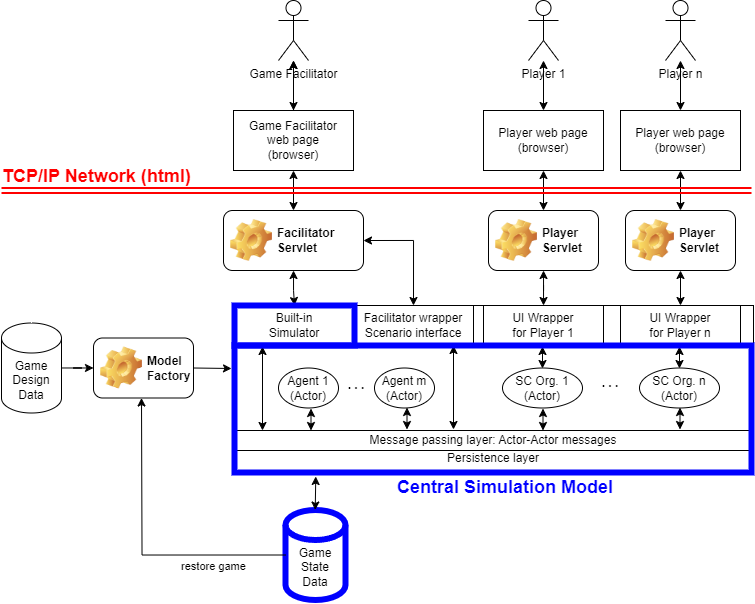

The diagram above was exported from draw.io. Its source (the exported page's mxGraphModel, read from the mxfile embedded in the PNG):
<mxGraphModel dx="989" dy="577" grid="1" gridSize="10" guides="1" tooltips="1" connect="1" arrows="1" fold="1" page="1" pageScale="1" pageWidth="2336" pageHeight="1654" math="0" shadow="0">
  <root>
    <mxCell id="0" />
    <mxCell id="1" parent="0" />
    <mxCell id="u1c3tbkQ0a2yL5f4mMnM-2" value="" style="edgeStyle=orthogonalEdgeStyle;rounded=0;orthogonalLoop=1;jettySize=auto;html=1;" parent="1" source="u1c3tbkQ0a2yL5f4mMnM-3" target="u1c3tbkQ0a2yL5f4mMnM-5" edge="1">
      <mxGeometry relative="1" as="geometry" />
    </mxCell>
    <mxCell id="u1c3tbkQ0a2yL5f4mMnM-3" value="Game&lt;br&gt;Design&lt;br&gt;Data" style="shape=cylinder3;whiteSpace=wrap;html=1;boundedLbl=1;backgroundOutline=1;size=15;" parent="1" vertex="1">
      <mxGeometry x="490" y="592.5" width="60" height="90" as="geometry" />
    </mxCell>
    <mxCell id="u1c3tbkQ0a2yL5f4mMnM-5" value="Model&lt;br&gt;Factory" style="label;whiteSpace=wrap;html=1;image=img/clipart/Gear_128x128.png" parent="1" vertex="1">
      <mxGeometry x="582" y="607.5" width="100" height="60" as="geometry" />
    </mxCell>
    <mxCell id="u1c3tbkQ0a2yL5f4mMnM-6" value="" style="rounded=0;whiteSpace=wrap;html=1;" parent="1" vertex="1">
      <mxGeometry x="722" y="575" width="520" height="165" as="geometry" />
    </mxCell>
    <mxCell id="u1c3tbkQ0a2yL5f4mMnM-8" value="" style="endArrow=classic;html=1;rounded=0;exitX=1;exitY=0.5;exitDx=0;exitDy=0;" parent="1" source="u1c3tbkQ0a2yL5f4mMnM-5" edge="1">
      <mxGeometry width="50" height="50" relative="1" as="geometry">
        <mxPoint x="602" y="770" as="sourcePoint" />
        <mxPoint x="720" y="638" as="targetPoint" />
      </mxGeometry>
    </mxCell>
    <mxCell id="u1c3tbkQ0a2yL5f4mMnM-9" value="" style="edgeStyle=orthogonalEdgeStyle;rounded=0;orthogonalLoop=1;jettySize=auto;html=1;startArrow=classic;startFill=1;" parent="1" source="u1c3tbkQ0a2yL5f4mMnM-11" target="u1c3tbkQ0a2yL5f4mMnM-7" edge="1">
      <mxGeometry relative="1" as="geometry" />
    </mxCell>
    <mxCell id="u1c3tbkQ0a2yL5f4mMnM-10" style="edgeStyle=orthogonalEdgeStyle;rounded=0;orthogonalLoop=1;jettySize=auto;html=1;entryX=0.5;entryY=0;entryDx=0;entryDy=0;exitX=1;exitY=0.5;exitDx=0;exitDy=0;startArrow=classic;startFill=1;" parent="1" source="u1c3tbkQ0a2yL5f4mMnM-11" target="u1c3tbkQ0a2yL5f4mMnM-18" edge="1">
      <mxGeometry relative="1" as="geometry" />
    </mxCell>
    <mxCell id="u1c3tbkQ0a2yL5f4mMnM-11" value="Facilitator&lt;br&gt;Servlet" style="label;whiteSpace=wrap;html=1;image=img/clipart/Gear_128x128.png" parent="1" vertex="1">
      <mxGeometry x="712" y="480" width="140" height="60" as="geometry" />
    </mxCell>
    <mxCell id="u1c3tbkQ0a2yL5f4mMnM-12" value="" style="edgeStyle=orthogonalEdgeStyle;rounded=0;orthogonalLoop=1;jettySize=auto;html=1;startArrow=classic;startFill=1;" parent="1" source="u1c3tbkQ0a2yL5f4mMnM-15" target="u1c3tbkQ0a2yL5f4mMnM-11" edge="1">
      <mxGeometry relative="1" as="geometry" />
    </mxCell>
    <mxCell id="u1c3tbkQ0a2yL5f4mMnM-13" value="" style="edgeStyle=orthogonalEdgeStyle;rounded=0;orthogonalLoop=1;jettySize=auto;html=1;" parent="1" source="u1c3tbkQ0a2yL5f4mMnM-15" target="u1c3tbkQ0a2yL5f4mMnM-17" edge="1">
      <mxGeometry relative="1" as="geometry" />
    </mxCell>
    <mxCell id="u1c3tbkQ0a2yL5f4mMnM-15" value="Game Facilitator&lt;br&gt;web page&lt;br&gt;(browser)&lt;div&gt;&lt;/div&gt;" style="rounded=0;whiteSpace=wrap;html=1;" parent="1" vertex="1">
      <mxGeometry x="722" y="380" width="120" height="60" as="geometry" />
    </mxCell>
    <mxCell id="u1c3tbkQ0a2yL5f4mMnM-16" value="" style="edgeStyle=orthogonalEdgeStyle;rounded=0;orthogonalLoop=1;jettySize=auto;html=1;startArrow=classic;startFill=1;" parent="1" source="u1c3tbkQ0a2yL5f4mMnM-17" target="u1c3tbkQ0a2yL5f4mMnM-15" edge="1">
      <mxGeometry relative="1" as="geometry" />
    </mxCell>
    <mxCell id="u1c3tbkQ0a2yL5f4mMnM-17" value="Game Facilitator" style="shape=umlActor;verticalLabelPosition=bottom;verticalAlign=top;html=1;outlineConnect=0;" parent="1" vertex="1">
      <mxGeometry x="767" y="270" width="30" height="60" as="geometry" />
    </mxCell>
    <mxCell id="u1c3tbkQ0a2yL5f4mMnM-18" value="Facilitator wrapper&lt;br&gt;Scenario interface" style="rounded=0;whiteSpace=wrap;html=1;" parent="1" vertex="1">
      <mxGeometry x="842" y="575" width="120" height="40" as="geometry" />
    </mxCell>
    <mxCell id="u1c3tbkQ0a2yL5f4mMnM-23" value="" style="edgeStyle=orthogonalEdgeStyle;rounded=0;orthogonalLoop=1;jettySize=auto;html=1;startArrow=classic;startFill=1;" parent="1" source="u1c3tbkQ0a2yL5f4mMnM-24" target="u1c3tbkQ0a2yL5f4mMnM-28" edge="1">
      <mxGeometry relative="1" as="geometry" />
    </mxCell>
    <mxCell id="u1c3tbkQ0a2yL5f4mMnM-24" value="Player&lt;br&gt;Servlet" style="label;whiteSpace=wrap;html=1;image=img/clipart/Gear_128x128.png" parent="1" vertex="1">
      <mxGeometry x="977" y="480" width="110" height="60" as="geometry" />
    </mxCell>
    <mxCell id="u1c3tbkQ0a2yL5f4mMnM-25" value="" style="edgeStyle=orthogonalEdgeStyle;rounded=0;orthogonalLoop=1;jettySize=auto;html=1;startArrow=classic;startFill=1;" parent="1" source="u1c3tbkQ0a2yL5f4mMnM-26" target="u1c3tbkQ0a2yL5f4mMnM-30" edge="1">
      <mxGeometry relative="1" as="geometry" />
    </mxCell>
    <mxCell id="u1c3tbkQ0a2yL5f4mMnM-26" value="Player&lt;br&gt;Servlet" style="label;whiteSpace=wrap;html=1;image=img/clipart/Gear_128x128.png" parent="1" vertex="1">
      <mxGeometry x="1114" y="480" width="110" height="60" as="geometry" />
    </mxCell>
    <mxCell id="u1c3tbkQ0a2yL5f4mMnM-28" value="UI Wrapper&lt;br&gt;for Player 1" style="rounded=0;whiteSpace=wrap;html=1;" parent="1" vertex="1">
      <mxGeometry x="972" y="575" width="120" height="40" as="geometry" />
    </mxCell>
    <mxCell id="u1c3tbkQ0a2yL5f4mMnM-30" value="UI Wrapper&lt;div&gt;for Player n&lt;/div&gt;" style="rounded=0;whiteSpace=wrap;html=1;" parent="1" vertex="1">
      <mxGeometry x="1109" y="575" width="120" height="40" as="geometry" />
    </mxCell>
    <mxCell id="u1c3tbkQ0a2yL5f4mMnM-31" value="" style="edgeStyle=orthogonalEdgeStyle;rounded=0;orthogonalLoop=1;jettySize=auto;html=1;startArrow=classic;startFill=1;" parent="1" source="u1c3tbkQ0a2yL5f4mMnM-32" target="u1c3tbkQ0a2yL5f4mMnM-36" edge="1">
      <mxGeometry relative="1" as="geometry" />
    </mxCell>
    <mxCell id="u1c3tbkQ0a2yL5f4mMnM-32" value="Player 1" style="shape=umlActor;verticalLabelPosition=bottom;verticalAlign=top;html=1;outlineConnect=0;" parent="1" vertex="1">
      <mxGeometry x="1017" y="270" width="30" height="60" as="geometry" />
    </mxCell>
    <mxCell id="u1c3tbkQ0a2yL5f4mMnM-33" value="" style="edgeStyle=orthogonalEdgeStyle;rounded=0;orthogonalLoop=1;jettySize=auto;html=1;startArrow=classic;startFill=1;" parent="1" source="u1c3tbkQ0a2yL5f4mMnM-34" target="u1c3tbkQ0a2yL5f4mMnM-38" edge="1">
      <mxGeometry relative="1" as="geometry" />
    </mxCell>
    <mxCell id="u1c3tbkQ0a2yL5f4mMnM-34" value="Player n" style="shape=umlActor;verticalLabelPosition=bottom;verticalAlign=top;html=1;outlineConnect=0;" parent="1" vertex="1">
      <mxGeometry x="1154" y="270" width="30" height="60" as="geometry" />
    </mxCell>
    <mxCell id="u1c3tbkQ0a2yL5f4mMnM-35" value="" style="edgeStyle=orthogonalEdgeStyle;rounded=0;orthogonalLoop=1;jettySize=auto;html=1;startArrow=classic;startFill=1;" parent="1" source="u1c3tbkQ0a2yL5f4mMnM-36" target="u1c3tbkQ0a2yL5f4mMnM-24" edge="1">
      <mxGeometry relative="1" as="geometry" />
    </mxCell>
    <mxCell id="u1c3tbkQ0a2yL5f4mMnM-36" value="Player web page&lt;br&gt;(browser)&lt;div&gt;&lt;/div&gt;" style="rounded=0;whiteSpace=wrap;html=1;" parent="1" vertex="1">
      <mxGeometry x="972" y="380" width="120" height="60" as="geometry" />
    </mxCell>
    <mxCell id="u1c3tbkQ0a2yL5f4mMnM-37" value="" style="edgeStyle=orthogonalEdgeStyle;rounded=0;orthogonalLoop=1;jettySize=auto;html=1;startArrow=classic;startFill=1;" parent="1" source="u1c3tbkQ0a2yL5f4mMnM-38" target="u1c3tbkQ0a2yL5f4mMnM-26" edge="1">
      <mxGeometry relative="1" as="geometry" />
    </mxCell>
    <mxCell id="u1c3tbkQ0a2yL5f4mMnM-38" value="Player web page&lt;br&gt;(browser)&lt;div&gt;&lt;/div&gt;" style="rounded=0;whiteSpace=wrap;html=1;" parent="1" vertex="1">
      <mxGeometry x="1109" y="380" width="120" height="60" as="geometry" />
    </mxCell>
    <mxCell id="u1c3tbkQ0a2yL5f4mMnM-7" value="Built-in&lt;br&gt;Simulator" style="rounded=0;whiteSpace=wrap;html=1;strokeWidth=6;strokeColor=#0000FF;" parent="1" vertex="1">
      <mxGeometry x="723" y="575" width="120" height="40" as="geometry" />
    </mxCell>
    <mxCell id="u1c3tbkQ0a2yL5f4mMnM-53" value="&lt;br&gt;Persistence layer" style="rounded=0;whiteSpace=wrap;html=1;align=center;" parent="1" vertex="1">
      <mxGeometry x="722" y="700" width="520" height="40" as="geometry" />
    </mxCell>
    <mxCell id="u1c3tbkQ0a2yL5f4mMnM-54" value="" style="edgeStyle=orthogonalEdgeStyle;rounded=0;orthogonalLoop=1;jettySize=auto;html=1;startArrow=classic;startFill=1;" parent="1" edge="1">
      <mxGeometry relative="1" as="geometry">
        <mxPoint x="1168.5" y="677" as="sourcePoint" />
        <mxPoint x="1168.5" y="699" as="targetPoint" />
      </mxGeometry>
    </mxCell>
    <mxCell id="u1c3tbkQ0a2yL5f4mMnM-55" value="" style="edgeStyle=orthogonalEdgeStyle;rounded=0;orthogonalLoop=1;jettySize=auto;html=1;startArrow=classic;startFill=1;" parent="1" edge="1">
      <mxGeometry relative="1" as="geometry">
        <mxPoint x="1031.5" y="678" as="sourcePoint" />
        <mxPoint x="1031.5" y="700" as="targetPoint" />
      </mxGeometry>
    </mxCell>
    <mxCell id="u1c3tbkQ0a2yL5f4mMnM-56" value="" style="edgeStyle=orthogonalEdgeStyle;rounded=0;orthogonalLoop=1;jettySize=auto;html=1;startArrow=classic;startFill=1;" parent="1" edge="1">
      <mxGeometry relative="1" as="geometry">
        <mxPoint x="895.5" y="677" as="sourcePoint" />
        <mxPoint x="895.5" y="699" as="targetPoint" />
      </mxGeometry>
    </mxCell>
    <mxCell id="u1c3tbkQ0a2yL5f4mMnM-57" value="" style="edgeStyle=orthogonalEdgeStyle;rounded=0;orthogonalLoop=1;jettySize=auto;html=1;startArrow=classic;startFill=1;" parent="1" edge="1">
      <mxGeometry relative="1" as="geometry">
        <mxPoint x="799.5" y="678" as="sourcePoint" />
        <mxPoint x="799.5" y="700" as="targetPoint" />
      </mxGeometry>
    </mxCell>
    <mxCell id="u1c3tbkQ0a2yL5f4mMnM-58" value="" style="endArrow=classic;startArrow=classic;html=1;rounded=0;" parent="1" edge="1">
      <mxGeometry width="50" height="50" relative="1" as="geometry">
        <mxPoint x="751" y="700" as="sourcePoint" />
        <mxPoint x="751" y="616" as="targetPoint" />
      </mxGeometry>
    </mxCell>
    <mxCell id="u1c3tbkQ0a2yL5f4mMnM-59" value="" style="endArrow=classic;startArrow=classic;html=1;rounded=0;" parent="1" edge="1">
      <mxGeometry width="50" height="50" relative="1" as="geometry">
        <mxPoint x="942" y="699" as="sourcePoint" />
        <mxPoint x="942" y="615" as="targetPoint" />
      </mxGeometry>
    </mxCell>
    <mxCell id="u1c3tbkQ0a2yL5f4mMnM-60" value="Agent 1&lt;br&gt;(Actor)" style="ellipse;whiteSpace=wrap;html=1;" parent="1" vertex="1">
      <mxGeometry x="767" y="637.5" width="60" height="40" as="geometry" />
    </mxCell>
    <mxCell id="u1c3tbkQ0a2yL5f4mMnM-61" value="Agent m&lt;br&gt;(Actor)" style="ellipse;whiteSpace=wrap;html=1;" parent="1" vertex="1">
      <mxGeometry x="863" y="637.5" width="60" height="40" as="geometry" />
    </mxCell>
    <mxCell id="u1c3tbkQ0a2yL5f4mMnM-62" value="SC&amp;nbsp;Org. 1&lt;br&gt;(Actor)" style="ellipse;whiteSpace=wrap;html=1;" parent="1" vertex="1">
      <mxGeometry x="991" y="637.5" width="80" height="40" as="geometry" />
    </mxCell>
    <mxCell id="u1c3tbkQ0a2yL5f4mMnM-63" value="SC&amp;nbsp;Org. n&lt;br&gt;(Actor)" style="ellipse;whiteSpace=wrap;html=1;" parent="1" vertex="1">
      <mxGeometry x="1128" y="637.5" width="80" height="40" as="geometry" />
    </mxCell>
    <mxCell id="u1c3tbkQ0a2yL5f4mMnM-64" value=". . ." style="text;html=1;align=center;verticalAlign=middle;whiteSpace=wrap;rounded=0;fontStyle=1" parent="1" vertex="1">
      <mxGeometry x="1069" y="638" width="60" height="30" as="geometry" />
    </mxCell>
    <mxCell id="u1c3tbkQ0a2yL5f4mMnM-65" value=". . ." style="text;html=1;align=center;verticalAlign=middle;whiteSpace=wrap;rounded=0;fontStyle=1" parent="1" vertex="1">
      <mxGeometry x="815" y="639.5" width="60" height="30" as="geometry" />
    </mxCell>
    <mxCell id="u1c3tbkQ0a2yL5f4mMnM-66" value="" style="edgeStyle=orthogonalEdgeStyle;rounded=0;orthogonalLoop=1;jettySize=auto;html=1;startArrow=classic;startFill=1;" parent="1" edge="1">
      <mxGeometry relative="1" as="geometry">
        <mxPoint x="1031" y="616" as="sourcePoint" />
        <mxPoint x="1031" y="638" as="targetPoint" />
      </mxGeometry>
    </mxCell>
    <mxCell id="u1c3tbkQ0a2yL5f4mMnM-67" value="" style="edgeStyle=orthogonalEdgeStyle;rounded=0;orthogonalLoop=1;jettySize=auto;html=1;startArrow=classic;startFill=1;" parent="1" edge="1">
      <mxGeometry relative="1" as="geometry">
        <mxPoint x="1168" y="616" as="sourcePoint" />
        <mxPoint x="1168" y="638" as="targetPoint" />
      </mxGeometry>
    </mxCell>
    <mxCell id="u1c3tbkQ0a2yL5f4mMnM-68" value="Game&lt;br&gt;State&lt;br&gt;Data" style="shape=cylinder3;whiteSpace=wrap;html=1;boundedLbl=1;backgroundOutline=1;size=15;strokeWidth=6;strokeColor=#0000FF;" parent="1" vertex="1">
      <mxGeometry x="774" y="779.5" width="60" height="90" as="geometry" />
    </mxCell>
    <mxCell id="u1c3tbkQ0a2yL5f4mMnM-69" value="" style="edgeStyle=orthogonalEdgeStyle;rounded=0;orthogonalLoop=1;jettySize=auto;html=1;startArrow=classic;startFill=1;strokeWidth=1;" parent="1" edge="1">
      <mxGeometry relative="1" as="geometry">
        <mxPoint x="804.25" y="746" as="sourcePoint" />
        <mxPoint x="803.75" y="779.5" as="targetPoint" />
      </mxGeometry>
    </mxCell>
    <mxCell id="u1c3tbkQ0a2yL5f4mMnM-70" value="restore game" style="edgeStyle=orthogonalEdgeStyle;rounded=0;orthogonalLoop=1;jettySize=auto;html=1;exitX=0;exitY=0.5;exitDx=0;exitDy=0;exitPerimeter=0;entryX=0.75;entryY=1;entryDx=0;entryDy=0;" parent="1" source="u1c3tbkQ0a2yL5f4mMnM-68" edge="1">
      <mxGeometry x="-0.5224" y="11" relative="1" as="geometry">
        <mxPoint x="630" y="667.5" as="targetPoint" />
        <mxPoint as="offset" />
      </mxGeometry>
    </mxCell>
    <mxCell id="u1c3tbkQ0a2yL5f4mMnM-71" value="Central Simulation Model" style="text;html=1;align=center;verticalAlign=middle;whiteSpace=wrap;rounded=0;fontSize=18;fontStyle=1;fontColor=#0000FF;" parent="1" vertex="1">
      <mxGeometry x="804" y="742" width="380" height="30" as="geometry" />
    </mxCell>
    <mxCell id="u1c3tbkQ0a2yL5f4mMnM-72" value="Message passing layer: Actor-Actor messages" style="rounded=0;whiteSpace=wrap;html=1;align=center;" parent="1" vertex="1">
      <mxGeometry x="722" y="700" width="520" height="20" as="geometry" />
    </mxCell>
    <mxCell id="u1c3tbkQ0a2yL5f4mMnM-50" value="" style="rounded=0;whiteSpace=wrap;html=1;strokeWidth=6;strokeColor=#0000FF;fillColor=none;align=left;" parent="1" vertex="1">
      <mxGeometry x="723" y="615" width="517" height="127" as="geometry" />
    </mxCell>
    <mxCell id="u1c3tbkQ0a2yL5f4mMnM-73" value="" style="shape=link;html=1;rounded=0;strokeWidth=2;strokeColor=#FF0000;" parent="1" edge="1">
      <mxGeometry width="100" relative="1" as="geometry">
        <mxPoint x="490" y="460" as="sourcePoint" />
        <mxPoint x="1240" y="460" as="targetPoint" />
      </mxGeometry>
    </mxCell>
    <mxCell id="u1c3tbkQ0a2yL5f4mMnM-74" value="TCP/IP Network (html)" style="text;html=1;align=left;verticalAlign=middle;whiteSpace=wrap;rounded=0;fontSize=18;fontStyle=1;fontColor=#FF0000;" parent="1" vertex="1">
      <mxGeometry x="489" y="431" width="198" height="30" as="geometry" />
    </mxCell>
  </root>
</mxGraphModel>